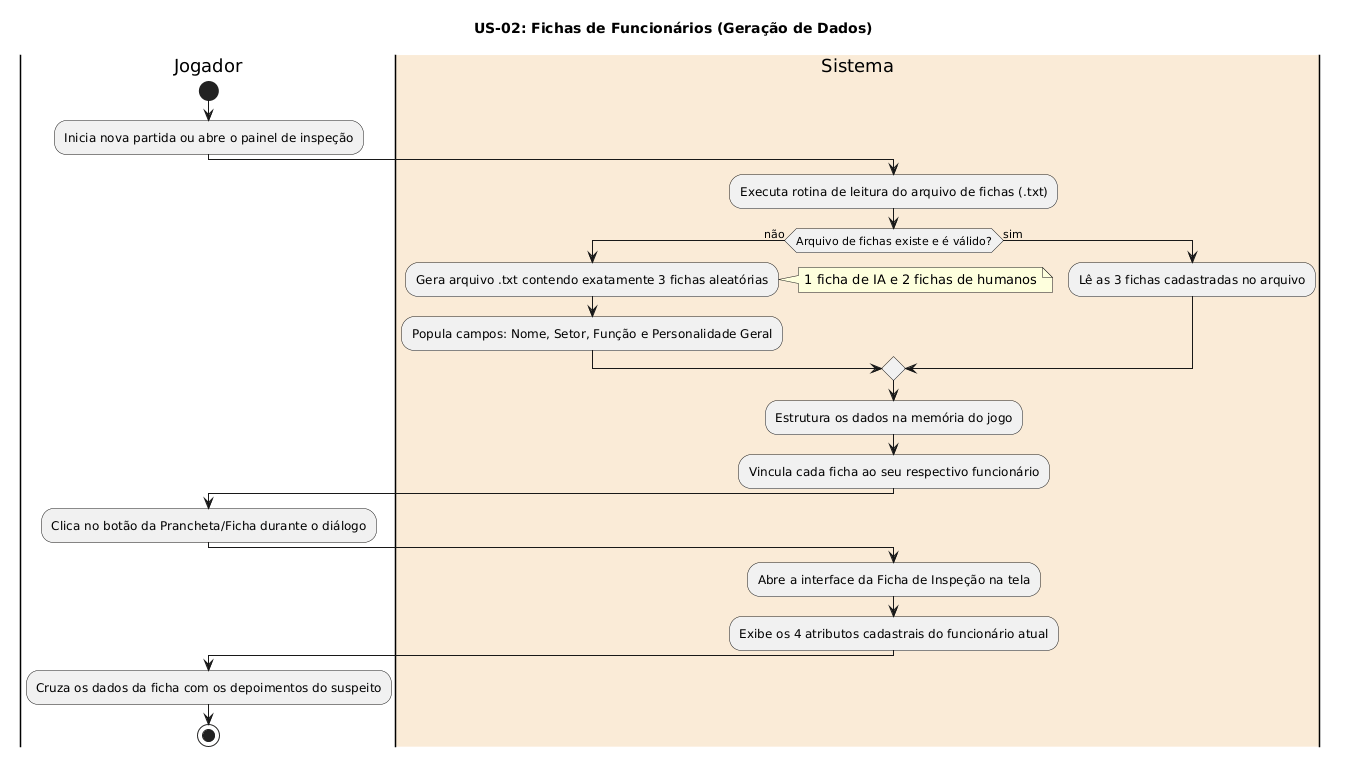

The diagram above was rendered by PlantUML. Its source (embedded in the PNG):
@startuml
title US-02: Fichas de Funcionários (Geração de Dados)

|Jogador|
start
:Inicia nova partida ou abre o painel de inspeção;

|#AntiqueWhite|Sistema|
:Executa rotina de leitura do arquivo de fichas (.txt);

if (Arquivo de fichas existe e é válido?) then (não)
  :Gera arquivo .txt contendo exatamente 3 fichas aleatórias;
  note right: 1 ficha de IA e 2 fichas de humanos
  :Popula campos: Nome, Setor, Função e Personalidade Geral;
else (sim)
  :Lê as 3 fichas cadastradas no arquivo;
endif

:Estrutura os dados na memória do jogo;
:Vincula cada ficha ao seu respectivo funcionário;

|Jogador|
:Clica no botão da Prancheta/Ficha durante o diálogo;

|#AntiqueWhite|Sistema|
:Abre a interface da Ficha de Inspeção na tela;
:Exibe os 4 atributos cadastrais do funcionário atual;

|Jogador|
:Cruza os dados da ficha com os depoimentos do suspeito;
stop
@enduml